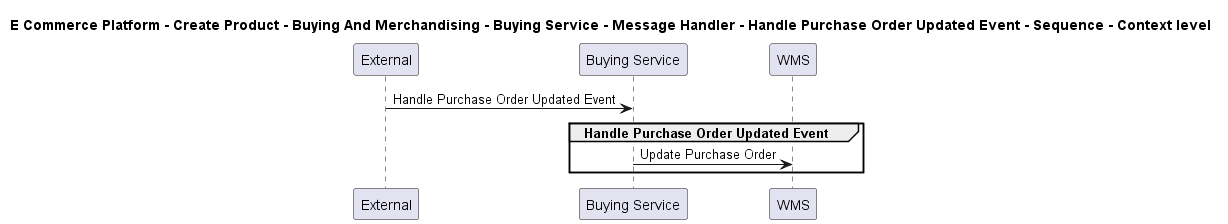

The diagram above was rendered by PlantUML. Its source (embedded in the PNG):
@startuml

title E Commerce Platform - Create Product - Buying And Merchandising - Buying Service - Message Handler - Handle Purchase Order Updated Event - Sequence - Context level

participant "External" as C4InterFlow.SoftwareSystems.ExternalSystem
participant "Buying Service" as ECommercePlatform.CreateProduct.BuyingAndMerchandising.SoftwareSystems.BuyingService
participant "WMS" as ECommercePlatform.Deliver.Fulfilment.SoftwareSystems.WMS

C4InterFlow.SoftwareSystems.ExternalSystem -> ECommercePlatform.CreateProduct.BuyingAndMerchandising.SoftwareSystems.BuyingService : Handle Purchase Order Updated Event
group Handle Purchase Order Updated Event
ECommercePlatform.CreateProduct.BuyingAndMerchandising.SoftwareSystems.BuyingService -> ECommercePlatform.Deliver.Fulfilment.SoftwareSystems.WMS : Update Purchase Order
end


@enduml